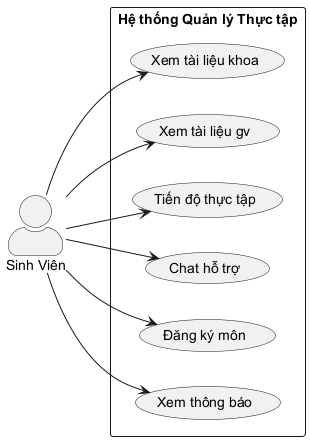

The diagram above was rendered by PlantUML. Its source (embedded in the PNG):
@startuml Usecase - Sinh Viên (SV)
left to right direction
skinparam actorStyle awesome

actor "Sinh Viên" as SV

rectangle "Hệ thống Quản lý Thực tập" {
  usecase "Xem tài liệu khoa" as UC_SV_1
  usecase "Xem tài liệu gv" as UC_SV_2
  usecase "Tiến độ thực tập" as UC_SV_3
  usecase "Chat hỗ trợ" as UC_SV_4
  usecase "Đăng ký môn" as UC_SV_5
  usecase "Xem thông báo" as UC_SV_6
}

SV --> UC_SV_1
SV --> UC_SV_2
SV --> UC_SV_3
SV --> UC_SV_4
SV --> UC_SV_5
SV --> UC_SV_6

@enduml